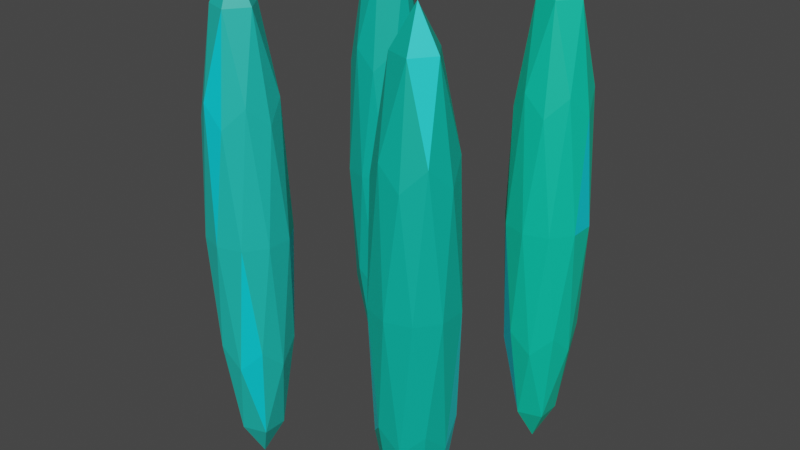 # Source: B_WarpGate_Stone.blend  (saved by Blender 3.3.6; exported with 4.5.12 LTS)
import bpy
from mathutils import Matrix  # noqa: F401  (used for matrix-valued properties, if any)

bpy.ops.wm.read_factory_settings(use_empty=True)
scene = bpy.context.scene
scene.name = 'Scene'

# ---- collections
col_collection = bpy.data.collections.new('Collection'); scene.collection.children.link(col_collection)
col_stones = bpy.data.collections.new('Stones'); scene.collection.children.link(col_stones)

# ---- materials (node trees are filled in below, after node groups)
mat_warpgate3_color1 = bpy.data.materials.new('warpgate3_color1')
mat_warpgate3_color1.use_transparent_shadow = False
mat_warpgate3_color2 = bpy.data.materials.new('warpgate3_color2')
mat_warpgate3_color2.use_transparent_shadow = False
mat_warpgate4_color1 = bpy.data.materials.new('warpgate4_color1')
mat_warpgate4_color1.use_transparent_shadow = False
mat_warpgate5_color1 = bpy.data.materials.new('warpgate5_color1')
mat_warpgate5_color1.use_transparent_shadow = False
mat_warpgate6_color2 = bpy.data.materials.new('warpgate6_color2')
mat_warpgate6_color2.use_transparent_shadow = False
mat_warpgate6_color1 = bpy.data.materials.new('warpgate6_color1')
mat_warpgate6_color1.use_transparent_shadow = False

# ---- material node trees
mat_warpgate3_color1.use_nodes = True; mat_warpgate3_color1.node_tree.nodes.clear()
_N = mat_warpgate3_color1.node_tree.nodes; _L = mat_warpgate3_color1.node_tree.links
n0 = _N.new('ShaderNodeBsdfPrincipled'); n0.name = 'Principled BSDF'; n0.location = (10, 300)
n0.distribution = 'GGX'
n0.subsurface_method = 'RANDOM_WALK_SKIN'
n0.inputs[0].default_value = (0.0, 0.5705, 0.3684, 1.0)
n0.inputs[3].default_value = 1.45
n0.inputs[27].default_value = (0.0, 0.0, 0.0, 1.0)
n0.inputs[28].default_value = 1.0
n1 = _N.new('ShaderNodeOutputMaterial'); n1.name = 'Material Output'; n1.location = (300, 300)
_L.new(n0.outputs[0], n1.inputs[0])
n1.is_active_output = True
mat_warpgate3_color2.use_nodes = True; mat_warpgate3_color2.node_tree.nodes.clear()
_N = mat_warpgate3_color2.node_tree.nodes; _L = mat_warpgate3_color2.node_tree.links
n0 = _N.new('ShaderNodeBsdfPrincipled'); n0.name = 'Principled BSDF'; n0.location = (10, 300)
n0.distribution = 'GGX'
n0.subsurface_method = 'RANDOM_WALK_SKIN'
n0.inputs[0].default_value = (0.0, 0.6897, 0.8, 1.0)
n0.inputs[3].default_value = 1.45
n0.inputs[27].default_value = (0.0, 0.0, 0.0, 1.0)
n0.inputs[28].default_value = 1.0
n1 = _N.new('ShaderNodeOutputMaterial'); n1.name = 'Material Output'; n1.location = (300, 300)
_L.new(n0.outputs[0], n1.inputs[0])
n1.is_active_output = True
mat_warpgate4_color1.use_nodes = True; mat_warpgate4_color1.node_tree.nodes.clear()
_N = mat_warpgate4_color1.node_tree.nodes; _L = mat_warpgate4_color1.node_tree.links
n0 = _N.new('ShaderNodeBsdfPrincipled'); n0.name = 'Principled BSDF'; n0.location = (10, 300)
n0.distribution = 'GGX'
n0.subsurface_method = 'RANDOM_WALK_SKIN'
n0.inputs[0].default_value = (0.01229, 0.5149, 0.4397, 1.0)
n0.inputs[3].default_value = 1.45
n0.inputs[27].default_value = (0.0, 0.0, 0.0, 1.0)
n0.inputs[28].default_value = 1.0
n1 = _N.new('ShaderNodeOutputMaterial'); n1.name = 'Material Output'; n1.location = (300, 300)
_L.new(n0.outputs[0], n1.inputs[0])
n1.is_active_output = True
mat_warpgate5_color1.use_nodes = True; mat_warpgate5_color1.node_tree.nodes.clear()
_N = mat_warpgate5_color1.node_tree.nodes; _L = mat_warpgate5_color1.node_tree.links
n0 = _N.new('ShaderNodeBsdfPrincipled'); n0.name = 'Principled BSDF'; n0.location = (10, 300)
n0.distribution = 'GGX'
n0.subsurface_method = 'RANDOM_WALK_SKIN'
n0.inputs[0].default_value = (0.0, 0.4621, 0.3465, 1.0)
n0.inputs[3].default_value = 1.45
n0.inputs[27].default_value = (0.0, 0.0, 0.0, 1.0)
n0.inputs[28].default_value = 1.0
n1 = _N.new('ShaderNodeOutputMaterial'); n1.name = 'Material Output'; n1.location = (300, 300)
_L.new(n0.outputs[0], n1.inputs[0])
n1.is_active_output = True
mat_warpgate6_color2.use_nodes = True; mat_warpgate6_color2.node_tree.nodes.clear()
_N = mat_warpgate6_color2.node_tree.nodes; _L = mat_warpgate6_color2.node_tree.links
n0 = _N.new('ShaderNodeBsdfPrincipled'); n0.name = 'Principled BSDF'; n0.location = (10, 300)
n0.distribution = 'GGX'
n0.subsurface_method = 'RANDOM_WALK_SKIN'
n0.inputs[0].default_value = (0.01336, 0.7874, 0.7874, 1.0)
n0.inputs[3].default_value = 1.45
n0.inputs[27].default_value = (0.0, 0.0, 0.0, 1.0)
n0.inputs[28].default_value = 1.0
n1 = _N.new('ShaderNodeOutputMaterial'); n1.name = 'Material Output'; n1.location = (300, 300)
_L.new(n0.outputs[0], n1.inputs[0])
n1.is_active_output = True
mat_warpgate6_color1.use_nodes = True; mat_warpgate6_color1.node_tree.nodes.clear()
_N = mat_warpgate6_color1.node_tree.nodes; _L = mat_warpgate6_color1.node_tree.links
n0 = _N.new('ShaderNodeBsdfPrincipled'); n0.name = 'Principled BSDF'; n0.location = (10, 300)
n0.distribution = 'GGX'
n0.subsurface_method = 'RANDOM_WALK_SKIN'
n0.inputs[0].default_value = (0.0, 0.4621, 0.3595, 1.0)
n0.inputs[3].default_value = 1.45
n0.inputs[27].default_value = (0.0, 0.0, 0.0, 1.0)
n0.inputs[28].default_value = 1.0
n1 = _N.new('ShaderNodeOutputMaterial'); n1.name = 'Material Output'; n1.location = (300, 300)
_L.new(n0.outputs[0], n1.inputs[0])
n1.is_active_output = True

# ---- world
world_world = bpy.data.worlds.new('World'); scene.world = world_world
world_world.use_nodes = True; world_world.node_tree.nodes.clear()
_N = world_world.node_tree.nodes; _L = world_world.node_tree.links
n0 = _N.new('ShaderNodeOutputWorld'); n0.name = 'World Output'; n0.location = (300, 300)
n1 = _N.new('ShaderNodeBackground'); n1.name = 'Background'; n1.location = (10, 300)
n1.inputs[0].default_value = (0.05088, 0.05088, 0.05088, 1.0)
_L.new(n1.outputs[0], n0.inputs[0])
n0.is_active_output = True
world_world.color = (0.05088, 0.05088, 0.05088)
world_world.use_sun_shadow = False
world_world.sun_shadow_jitter_overblur = 0.0

# ---- meshes
me_ico__001 = bpy.data.meshes.new('ICO球.001')
me_ico__001.from_pydata([(0.2268, 0.2268, -0.4958), (0.2948, 0.1774, -0.1735), (0.2008, 0.1469, -0.1735), (0.1428, 0.2268, -0.1735), (0.2008, 0.3067, -0.1735), (0.2948, 0.2762, -0.1735), (0.2528, 0.1469, 0.3482), (0.1588, 0.1774, 0.3482), (0.1588, 0.2762, 0.3482), (0.2528, 0.3067, 0.3482), (0.3108, 0.2268, 0.3482), (0.2268, 0.2268, 0.6706), (0.2115, 0.1798, -0.4087), (0.2668, 0.1978, -0.4087), (0.2515, 0.1508, -0.2193), (0.3067, 0.2268, -0.2193), (0.2668, 0.2558, -0.4087), (0.1774, 0.2268, -0.4087), (0.1621, 0.1798, -0.2193), (0.2115, 0.2738, -0.4087), (0.1621, 0.2738, -0.2193), (0.2515, 0.3028, -0.2193), (0.3162, 0.1978, 0.08736), (0.3162, 0.2558, 0.08736), (0.2268, 0.1328, 0.08736), (0.282, 0.1508, 0.08736), (0.1374, 0.1978, 0.08736), (0.1716, 0.1508, 0.08736), (0.1716, 0.3028, 0.08736), (0.1374, 0.2558, 0.08736), (0.282, 0.3028, 0.08736), (0.2268, 0.3208, 0.08736), (0.2915, 0.1798, 0.394), (0.2021, 0.1508, 0.394), (0.1469, 0.2268, 0.394), (0.2021, 0.3028, 0.394), (0.2915, 0.2738, 0.394), (0.2421, 0.1798, 0.5835), (0.2762, 0.2268, 0.5835), (0.1868, 0.1978, 0.5835), (0.1868, 0.2558, 0.5835), (0.2421, 0.2738, 0.5835)], [], [(0, 13, 12), (1, 13, 15), (0, 12, 17), (0, 17, 19), (0, 19, 16), (1, 15, 22), (2, 14, 24), (3, 18, 26), (4, 20, 28), (5, 21, 30), (1, 22, 25), (2, 24, 27), (3, 26, 29), (4, 28, 31), (5, 30, 23), (6, 32, 37), (7, 33, 39), (8, 34, 40), (9, 35, 41), (10, 36, 38), (38, 41, 11), (38, 36, 41), (36, 9, 41), (41, 40, 11), (41, 35, 40), (35, 8, 40), (40, 39, 11), (40, 34, 39), (34, 7, 39), (39, 37, 11), (39, 33, 37), (33, 6, 37), (37, 38, 11), (37, 32, 38), (32, 10, 38), (23, 36, 10), (23, 30, 36), (30, 9, 36), (31, 35, 9), (31, 28, 35), (28, 8, 35), (29, 34, 8), (29, 26, 34), (26, 7, 34), (27, 33, 7), (27, 24, 33), (24, 6, 33), (25, 32, 6), (25, 22, 32), (22, 10, 32), (30, 31, 9), (30, 21, 31), (21, 4, 31), (28, 29, 8), (28, 20, 29), (20, 3, 29), (26, 27, 7), (26, 18, 27), (18, 2, 27), (24, 25, 6), (24, 14, 25), (14, 1, 25), (22, 23, 10), (22, 15, 23), (15, 5, 23), (16, 21, 5), (16, 19, 21), (19, 4, 21), (19, 20, 4), (19, 17, 20), (17, 3, 20), (17, 18, 3), (17, 12, 18), (12, 2, 18), (15, 16, 5), (15, 13, 16), (13, 0, 16), (12, 14, 2), (12, 13, 14), (13, 1, 14)])
me_ico__001.polygons.foreach_set('material_index', [0, 0, 0, 0, 0, 0, 0, 0, 0, 1, 0, 0, 0, 0, 0, 0, 0, 0, 0, 0, 0, 0, 1, 0, 0, 0, 0, 0, 0, 0, 0, 0, 0, 0, 0, 0, 0, 0, 0, 0, 0, 1, 0, 0, 0, 0, 0, 0, 0, 0, 0, 0, 0, 0, 0, 0, 0, 0, 1, 0, 0, 0, 1, 0, 0, 1, 0, 0, 0, 0, 0, 0, 0, 1, 0, 0, 0, 0, 0, 0])
_uv = me_ico__001.uv_layers.new(name='UVマップ')
_uv.uv.foreach_set('vector', [0.1818, 0.0, 0.2273, 0.07873, 0.1364, 0.07873, 0.2727, 0.1575, 0.3182, 0.07873, 0.3636, 0.1575, 0.9091, 0.0, 0.9545, 0.07873, 0.8636, 0.07873, 0.7273, 0.0, 0.7727, 0.07873, 0.6818, 0.07873, 0.5455, 0.0, 0.5909, 0.07873, 0.5, 0.07873, 0.2727, 0.1575, 0.3636, 0.1575, 0.3182, 0.2362, 0.09091, 0.1575, 0.1818, 0.1575, 0.1364, 0.2362, 0.8182, 0.1575, 0.9091, 0.1575, 0.8636, 0.2362, 0.6364, 0.1575, 0.7273, 0.1575, 0.6818, 0.2362, 0.4545, 0.1575, 0.5455, 0.1575, 0.5, 0.2362, 0.2727, 0.1575, 0.3182, 0.2362, 0.2273, 0.2362, 0.09091, 0.1575, 0.1364, 0.2362, 0.04546, 0.2362, 0.8182, 0.1575, 0.8636, 0.2362, 0.7727, 0.2362, 0.6364, 0.1575, 0.6818, 0.2362, 0.5909, 0.2362, 0.4545, 0.1575, 0.5, 0.2362, 0.4091, 0.2362, 0.1818, 0.3149, 0.2727, 0.3149, 0.2273, 0.3937, 0.0, 0.3149, 0.09091, 0.3149, 0.04546, 0.3937, 0.7273, 0.3149, 0.8182, 0.3149, 0.7727, 0.3937, 0.5455, 0.3149, 0.6364, 0.3149, 0.5909, 0.3937, 0.3636, 0.3149, 0.4545, 0.3149, 0.4091, 0.3937, 0.4091, 0.3937, 0.5, 0.3937, 0.4545, 0.4724, 0.4091, 0.3937, 0.4545, 0.3149, 0.5, 0.3937, 0.4545, 0.3149, 0.5455, 0.3149, 0.5, 0.3937, 0.5909, 0.3937, 0.6818, 0.3937, 0.6364, 0.4724, 0.5909, 0.3937, 0.6364, 0.3149, 0.6818, 0.3937, 0.6364, 0.3149, 0.7273, 0.3149, 0.6818, 0.3937, 0.7727, 0.3937, 0.8636, 0.3937, 0.8182, 0.4724, 0.7727, 0.3937, 0.8182, 0.3149, 0.8636, 0.3937, 0.8182, 0.3149, 0.9091, 0.3149, 0.8636, 0.3937, 0.04546, 0.3937, 0.1364, 0.3937, 0.09091, 0.4724, 0.04546, 0.3937, 0.09091, 0.3149, 0.1364, 0.3937, 0.09091, 0.3149, 0.1818, 0.3149, 0.1364, 0.3937, 0.2273, 0.3937, 0.3182, 0.3937, 0.2727, 0.4724, 0.2273, 0.3937, 0.2727, 0.3149, 0.3182, 0.3937, 0.2727, 0.3149, 0.3636, 0.3149, 0.3182, 0.3937, 0.4091, 0.2362, 0.4545, 0.3149, 0.3636, 0.3149, 0.4091, 0.2362, 0.5, 0.2362, 0.4545, 0.3149, 0.5, 0.2362, 0.5455, 0.3149, 0.4545, 0.3149, 0.5909, 0.2362, 0.6364, 0.3149, 0.5455, 0.3149, 0.5909, 0.2362, 0.6818, 0.2362, 0.6364, 0.3149, 0.6818, 0.2362, 0.7273, 0.3149, 0.6364, 0.3149, 0.7727, 0.2362, 0.8182, 0.3149, 0.7273, 0.3149, 0.7727, 0.2362, 0.8636, 0.2362, 0.8182, 0.3149, 0.8636, 0.2362, 0.9091, 0.3149, 0.8182, 0.3149, 0.04546, 0.2362, 0.09091, 0.3149, 0.0, 0.3149, 0.04546, 0.2362, 0.1364, 0.2362, 0.09091, 0.3149, 0.1364, 0.2362, 0.1818, 0.3149, 0.09091, 0.3149, 0.2273, 0.2362, 0.2727, 0.3149, 0.1818, 0.3149, 0.2273, 0.2362, 0.3182, 0.2362, 0.2727, 0.3149, 0.3182, 0.2362, 0.3636, 0.3149, 0.2727, 0.3149, 0.5, 0.2362, 0.5909, 0.2362, 0.5455, 0.3149, 0.5, 0.2362, 0.5455, 0.1575, 0.5909, 0.2362, 0.5455, 0.1575, 0.6364, 0.1575, 0.5909, 0.2362, 0.6818, 0.2362, 0.7727, 0.2362, 0.7273, 0.3149, 0.6818, 0.2362, 0.7273, 0.1575, 0.7727, 0.2362, 0.7273, 0.1575, 0.8182, 0.1575, 0.7727, 0.2362, 0.8636, 0.2362, 0.9545, 0.2362, 0.9091, 0.3149, 0.8636, 0.2362, 0.9091, 0.1575, 0.9545, 0.2362, 0.9091, 0.1575, 1.0, 0.1575, 0.9545, 0.2362, 0.1364, 0.2362, 0.2273, 0.2362, 0.1818, 0.3149, 0.1364, 0.2362, 0.1818, 0.1575, 0.2273, 0.2362, 0.1818, 0.1575, 0.2727, 0.1575, 0.2273, 0.2362, 0.3182, 0.2362, 0.4091, 0.2362, 0.3636, 0.3149, 0.3182, 0.2362, 0.3636, 0.1575, 0.4091, 0.2362, 0.3636, 0.1575, 0.4545, 0.1575, 0.4091, 0.2362, 0.5, 0.07873, 0.5455, 0.1575, 0.4545, 0.1575, 0.5, 0.07873, 0.5909, 0.07873, 0.5455, 0.1575, 0.5909, 0.07873, 0.6364, 0.1575, 0.5455, 0.1575, 0.6818, 0.07873, 0.7273, 0.1575, 0.6364, 0.1575, 0.6818, 0.07873, 0.7727, 0.07873, 0.7273, 0.1575, 0.7727, 0.07873, 0.8182, 0.1575, 0.7273, 0.1575, 0.8636, 0.07873, 0.9091, 0.1575, 0.8182, 0.1575, 0.8636, 0.07873, 0.9545, 0.07873, 0.9091, 0.1575, 0.9545, 0.07873, 1.0, 0.1575, 0.9091, 0.1575, 0.3636, 0.1575, 0.4091, 0.07873, 0.4545, 0.1575, 0.3636, 0.1575, 0.3182, 0.07873, 0.4091, 0.07873, 0.3182, 0.07873, 0.3636, 0.0, 0.4091, 0.07873, 0.1364, 0.07873, 0.1818, 0.1575, 0.09091, 0.1575, 0.1364, 0.07873, 0.2273, 0.07873, 0.1818, 0.1575, 0.2273, 0.07873, 0.2727, 0.1575, 0.1818, 0.1575])
me_ico__001.materials.append(mat_warpgate3_color1)
me_ico__001.materials.append(mat_warpgate3_color2)
me_ico__001.update()
me_ico__002 = bpy.data.meshes.new('ICO球.002')
me_ico__002.from_pydata([(-0.2268, -0.2268, -0.4958), (-0.1588, -0.2762, -0.1735), (-0.2528, -0.3067, -0.1735), (-0.3108, -0.2268, -0.1735), (-0.2528, -0.1469, -0.1735), (-0.1588, -0.1774, -0.1735), (-0.2008, -0.3067, 0.3482), (-0.2948, -0.2762, 0.3482), (-0.2948, -0.1774, 0.3482), (-0.2008, -0.1469, 0.3482), (-0.1428, -0.2268, 0.3482), (-0.2268, -0.2268, 0.6706), (-0.2421, -0.2738, -0.4087), (-0.1868, -0.2558, -0.4087), (-0.2021, -0.3028, -0.2193), (-0.1469, -0.2268, -0.2193), (-0.1868, -0.1978, -0.4087), (-0.2762, -0.2268, -0.4087), (-0.2915, -0.2738, -0.2193), (-0.2421, -0.1798, -0.4087), (-0.2915, -0.1798, -0.2193), (-0.2021, -0.1508, -0.2193), (-0.1374, -0.2558, 0.08736), (-0.1374, -0.1978, 0.08736), (-0.2268, -0.3208, 0.08736), (-0.1716, -0.3028, 0.08736), (-0.3162, -0.2558, 0.08736), (-0.282, -0.3028, 0.08736), (-0.282, -0.1508, 0.08736), (-0.3162, -0.1978, 0.08736), (-0.1716, -0.1508, 0.08736), (-0.2268, -0.1328, 0.08736), (-0.1621, -0.2738, 0.394), (-0.2515, -0.3028, 0.394), (-0.3067, -0.2268, 0.394), (-0.2515, -0.1508, 0.394), (-0.1621, -0.1798, 0.394), (-0.2115, -0.2738, 0.5835), (-0.1774, -0.2268, 0.5835), (-0.2668, -0.2558, 0.5835), (-0.2668, -0.1978, 0.5835), (-0.2115, -0.1798, 0.5835)], [], [(0, 13, 12), (1, 13, 15), (0, 12, 17), (0, 17, 19), (0, 19, 16), (1, 15, 22), (2, 14, 24), (3, 18, 26), (4, 20, 28), (5, 21, 30), (1, 22, 25), (2, 24, 27), (3, 26, 29), (4, 28, 31), (5, 30, 23), (6, 32, 37), (7, 33, 39), (8, 34, 40), (9, 35, 41), (10, 36, 38), (38, 41, 11), (38, 36, 41), (36, 9, 41), (41, 40, 11), (41, 35, 40), (35, 8, 40), (40, 39, 11), (40, 34, 39), (34, 7, 39), (39, 37, 11), (39, 33, 37), (33, 6, 37), (37, 38, 11), (37, 32, 38), (32, 10, 38), (23, 36, 10), (23, 30, 36), (30, 9, 36), (31, 35, 9), (31, 28, 35), (28, 8, 35), (29, 34, 8), (29, 26, 34), (26, 7, 34), (27, 33, 7), (27, 24, 33), (24, 6, 33), (25, 32, 6), (25, 22, 32), (22, 10, 32), (30, 31, 9), (30, 21, 31), (21, 4, 31), (28, 29, 8), (28, 20, 29), (20, 3, 29), (26, 27, 7), (26, 18, 27), (18, 2, 27), (24, 25, 6), (24, 14, 25), (14, 1, 25), (22, 23, 10), (22, 15, 23), (15, 5, 23), (16, 21, 5), (16, 19, 21), (19, 4, 21), (19, 20, 4), (19, 17, 20), (17, 3, 20), (17, 18, 3), (17, 12, 18), (12, 2, 18), (15, 16, 5), (15, 13, 16), (13, 0, 16), (12, 14, 2), (12, 13, 14), (13, 1, 14)])
me_ico__002.polygons.foreach_set('material_index', [0, 0, 0, 0, 0, 0, 0, 0, 0, 0, 0, 0, 0, 0, 1, 0, 0, 0, 0, 0, 0, 0, 0, 0, 0, 0, 0, 0, 0, 0, 0, 1, 0, 0, 0, 0, 0, 0, 0, 0, 0, 0, 0, 0, 0, 0, 1, 0, 0, 0, 0, 0, 0, 0, 1, 0, 0, 0, 0, 0, 0, 1, 0, 0, 0, 1, 0, 0, 0, 0, 0, 0, 0, 0, 0, 0, 0, 0, 0, 1])
_uv = me_ico__002.uv_layers.new(name='UVマップ')
_uv.uv.foreach_set('vector', [0.1818, 0.0, 0.2273, 0.07873, 0.1364, 0.07873, 0.2727, 0.1575, 0.3182, 0.07873, 0.3636, 0.1575, 0.9091, 0.0, 0.9545, 0.07873, 0.8636, 0.07873, 0.7273, 0.0, 0.7727, 0.07873, 0.6818, 0.07873, 0.5455, 0.0, 0.5909, 0.07873, 0.5, 0.07873, 0.2727, 0.1575, 0.3636, 0.1575, 0.3182, 0.2362, 0.09091, 0.1575, 0.1818, 0.1575, 0.1364, 0.2362, 0.8182, 0.1575, 0.9091, 0.1575, 0.8636, 0.2362, 0.6364, 0.1575, 0.7273, 0.1575, 0.6818, 0.2362, 0.4545, 0.1575, 0.5455, 0.1575, 0.5, 0.2362, 0.2727, 0.1575, 0.3182, 0.2362, 0.2273, 0.2362, 0.09091, 0.1575, 0.1364, 0.2362, 0.04546, 0.2362, 0.8182, 0.1575, 0.8636, 0.2362, 0.7727, 0.2362, 0.6364, 0.1575, 0.6818, 0.2362, 0.5909, 0.2362, 0.4545, 0.1575, 0.5, 0.2362, 0.4091, 0.2362, 0.1818, 0.3149, 0.2727, 0.3149, 0.2273, 0.3937, 0.0, 0.3149, 0.09091, 0.3149, 0.04546, 0.3937, 0.7273, 0.3149, 0.8182, 0.3149, 0.7727, 0.3937, 0.5455, 0.3149, 0.6364, 0.3149, 0.5909, 0.3937, 0.3636, 0.3149, 0.4545, 0.3149, 0.4091, 0.3937, 0.4091, 0.3937, 0.5, 0.3937, 0.4545, 0.4724, 0.4091, 0.3937, 0.4545, 0.3149, 0.5, 0.3937, 0.4545, 0.3149, 0.5455, 0.3149, 0.5, 0.3937, 0.5909, 0.3937, 0.6818, 0.3937, 0.6364, 0.4724, 0.5909, 0.3937, 0.6364, 0.3149, 0.6818, 0.3937, 0.6364, 0.3149, 0.7273, 0.3149, 0.6818, 0.3937, 0.7727, 0.3937, 0.8636, 0.3937, 0.8182, 0.4724, 0.7727, 0.3937, 0.8182, 0.3149, 0.8636, 0.3937, 0.8182, 0.3149, 0.9091, 0.3149, 0.8636, 0.3937, 0.04546, 0.3937, 0.1364, 0.3937, 0.09091, 0.4724, 0.04546, 0.3937, 0.09091, 0.3149, 0.1364, 0.3937, 0.09091, 0.3149, 0.1818, 0.3149, 0.1364, 0.3937, 0.2273, 0.3937, 0.3182, 0.3937, 0.2727, 0.4724, 0.2273, 0.3937, 0.2727, 0.3149, 0.3182, 0.3937, 0.2727, 0.3149, 0.3636, 0.3149, 0.3182, 0.3937, 0.4091, 0.2362, 0.4545, 0.3149, 0.3636, 0.3149, 0.4091, 0.2362, 0.5, 0.2362, 0.4545, 0.3149, 0.5, 0.2362, 0.5455, 0.3149, 0.4545, 0.3149, 0.5909, 0.2362, 0.6364, 0.3149, 0.5455, 0.3149, 0.5909, 0.2362, 0.6818, 0.2362, 0.6364, 0.3149, 0.6818, 0.2362, 0.7273, 0.3149, 0.6364, 0.3149, 0.7727, 0.2362, 0.8182, 0.3149, 0.7273, 0.3149, 0.7727, 0.2362, 0.8636, 0.2362, 0.8182, 0.3149, 0.8636, 0.2362, 0.9091, 0.3149, 0.8182, 0.3149, 0.04546, 0.2362, 0.09091, 0.3149, 0.0, 0.3149, 0.04546, 0.2362, 0.1364, 0.2362, 0.09091, 0.3149, 0.1364, 0.2362, 0.1818, 0.3149, 0.09091, 0.3149, 0.2273, 0.2362, 0.2727, 0.3149, 0.1818, 0.3149, 0.2273, 0.2362, 0.3182, 0.2362, 0.2727, 0.3149, 0.3182, 0.2362, 0.3636, 0.3149, 0.2727, 0.3149, 0.5, 0.2362, 0.5909, 0.2362, 0.5455, 0.3149, 0.5, 0.2362, 0.5455, 0.1575, 0.5909, 0.2362, 0.5455, 0.1575, 0.6364, 0.1575, 0.5909, 0.2362, 0.6818, 0.2362, 0.7727, 0.2362, 0.7273, 0.3149, 0.6818, 0.2362, 0.7273, 0.1575, 0.7727, 0.2362, 0.7273, 0.1575, 0.8182, 0.1575, 0.7727, 0.2362, 0.8636, 0.2362, 0.9545, 0.2362, 0.9091, 0.3149, 0.8636, 0.2362, 0.9091, 0.1575, 0.9545, 0.2362, 0.9091, 0.1575, 1.0, 0.1575, 0.9545, 0.2362, 0.1364, 0.2362, 0.2273, 0.2362, 0.1818, 0.3149, 0.1364, 0.2362, 0.1818, 0.1575, 0.2273, 0.2362, 0.1818, 0.1575, 0.2727, 0.1575, 0.2273, 0.2362, 0.3182, 0.2362, 0.4091, 0.2362, 0.3636, 0.3149, 0.3182, 0.2362, 0.3636, 0.1575, 0.4091, 0.2362, 0.3636, 0.1575, 0.4545, 0.1575, 0.4091, 0.2362, 0.5, 0.07873, 0.5455, 0.1575, 0.4545, 0.1575, 0.5, 0.07873, 0.5909, 0.07873, 0.5455, 0.1575, 0.5909, 0.07873, 0.6364, 0.1575, 0.5455, 0.1575, 0.6818, 0.07873, 0.7273, 0.1575, 0.6364, 0.1575, 0.6818, 0.07873, 0.7727, 0.07873, 0.7273, 0.1575, 0.7727, 0.07873, 0.8182, 0.1575, 0.7273, 0.1575, 0.8636, 0.07873, 0.9091, 0.1575, 0.8182, 0.1575, 0.8636, 0.07873, 0.9545, 0.07873, 0.9091, 0.1575, 0.9545, 0.07873, 1.0, 0.1575, 0.9091, 0.1575, 0.3636, 0.1575, 0.4091, 0.07873, 0.4545, 0.1575, 0.3636, 0.1575, 0.3182, 0.07873, 0.4091, 0.07873, 0.3182, 0.07873, 0.3636, 0.0, 0.4091, 0.07873, 0.1364, 0.07873, 0.1818, 0.1575, 0.09091, 0.1575, 0.1364, 0.07873, 0.2273, 0.07873, 0.1818, 0.1575, 0.2273, 0.07873, 0.2727, 0.1575, 0.1818, 0.1575])
me_ico__002.materials.append(mat_warpgate4_color1)
me_ico__002.materials.append(mat_warpgate3_color2)
me_ico__002.update()
me_ico__003 = bpy.data.meshes.new('ICO球.003')
me_ico__003.from_pydata([(0.2268, -0.2268, -0.4958), (0.2948, -0.2762, -0.1735), (0.2008, -0.3067, -0.1735), (0.1428, -0.2268, -0.1735), (0.2008, -0.1469, -0.1735), (0.2948, -0.1774, -0.1735), (0.2528, -0.3067, 0.3482), (0.1588, -0.2762, 0.3482), (0.1588, -0.1774, 0.3482), (0.2528, -0.1469, 0.3482), (0.3108, -0.2268, 0.3482), (0.2268, -0.2268, 0.6706), (0.2115, -0.2738, -0.4087), (0.2668, -0.2558, -0.4087), (0.2515, -0.3028, -0.2193), (0.3067, -0.2268, -0.2193), (0.2668, -0.1978, -0.4087), (0.1774, -0.2268, -0.4087), (0.1621, -0.2738, -0.2193), (0.2115, -0.1798, -0.4087), (0.1621, -0.1798, -0.2193), (0.2515, -0.1508, -0.2193), (0.3162, -0.2558, 0.08736), (0.3162, -0.1978, 0.08736), (0.2268, -0.3208, 0.08736), (0.282, -0.3028, 0.08736), (0.1374, -0.2558, 0.08736), (0.1716, -0.3028, 0.08736), (0.1716, -0.1508, 0.08736), (0.1374, -0.1978, 0.08736), (0.282, -0.1508, 0.08736), (0.2268, -0.1328, 0.08736), (0.2915, -0.2738, 0.394), (0.2021, -0.3028, 0.394), (0.1469, -0.2268, 0.394), (0.2021, -0.1508, 0.394), (0.2915, -0.1798, 0.394), (0.2421, -0.2738, 0.5835), (0.2762, -0.2268, 0.5835), (0.1868, -0.2558, 0.5835), (0.1868, -0.1978, 0.5835), (0.2421, -0.1798, 0.5835)], [], [(0, 13, 12), (1, 13, 15), (0, 12, 17), (0, 17, 19), (0, 19, 16), (1, 15, 22), (2, 14, 24), (3, 18, 26), (4, 20, 28), (5, 21, 30), (1, 22, 25), (2, 24, 27), (3, 26, 29), (4, 28, 31), (5, 30, 23), (6, 32, 37), (7, 33, 39), (8, 34, 40), (9, 35, 41), (10, 36, 38), (38, 41, 11), (38, 36, 41), (36, 9, 41), (41, 40, 11), (41, 35, 40), (35, 8, 40), (40, 39, 11), (40, 34, 39), (34, 7, 39), (39, 37, 11), (39, 33, 37), (33, 6, 37), (37, 38, 11), (37, 32, 38), (32, 10, 38), (23, 36, 10), (23, 30, 36), (30, 9, 36), (31, 35, 9), (31, 28, 35), (28, 8, 35), (29, 34, 8), (29, 26, 34), (26, 7, 34), (27, 33, 7), (27, 24, 33), (24, 6, 33), (25, 32, 6), (25, 22, 32), (22, 10, 32), (30, 31, 9), (30, 21, 31), (21, 4, 31), (28, 29, 8), (28, 20, 29), (20, 3, 29), (26, 27, 7), (26, 18, 27), (18, 2, 27), (24, 25, 6), (24, 14, 25), (14, 1, 25), (22, 23, 10), (22, 15, 23), (15, 5, 23), (16, 21, 5), (16, 19, 21), (19, 4, 21), (19, 20, 4), (19, 17, 20), (17, 3, 20), (17, 18, 3), (17, 12, 18), (12, 2, 18), (15, 16, 5), (15, 13, 16), (13, 0, 16), (12, 14, 2), (12, 13, 14), (13, 1, 14)])
me_ico__003.polygons.foreach_set('material_index', [0, 0, 0, 0, 0, 0, 0, 0, 0, 0, 0, 0, 0, 1, 1, 0, 0, 0, 0, 0, 0, 0, 0, 0, 0, 1, 0, 0, 0, 0, 0, 0, 1, 1, 0, 0, 0, 0, 0, 0, 0, 0, 0, 0, 0, 0, 0, 0, 0, 0, 0, 0, 1, 0, 0, 0, 0, 0, 1, 0, 0, 0, 0, 0, 1, 0, 0, 0, 0, 0, 0, 1, 0, 0, 1, 0, 0, 0, 0, 0])
_uv = me_ico__003.uv_layers.new(name='UVマップ')
_uv.uv.foreach_set('vector', [0.1818, 0.0, 0.2273, 0.07873, 0.1364, 0.07873, 0.2727, 0.1575, 0.3182, 0.07873, 0.3636, 0.1575, 0.9091, 0.0, 0.9545, 0.07873, 0.8636, 0.07873, 0.7273, 0.0, 0.7727, 0.07873, 0.6818, 0.07873, 0.5455, 0.0, 0.5909, 0.07873, 0.5, 0.07873, 0.2727, 0.1575, 0.3636, 0.1575, 0.3182, 0.2362, 0.09091, 0.1575, 0.1818, 0.1575, 0.1364, 0.2362, 0.8182, 0.1575, 0.9091, 0.1575, 0.8636, 0.2362, 0.6364, 0.1575, 0.7273, 0.1575, 0.6818, 0.2362, 0.4545, 0.1575, 0.5455, 0.1575, 0.5, 0.2362, 0.2727, 0.1575, 0.3182, 0.2362, 0.2273, 0.2362, 0.09091, 0.1575, 0.1364, 0.2362, 0.04546, 0.2362, 0.8182, 0.1575, 0.8636, 0.2362, 0.7727, 0.2362, 0.6364, 0.1575, 0.6818, 0.2362, 0.5909, 0.2362, 0.4545, 0.1575, 0.5, 0.2362, 0.4091, 0.2362, 0.1818, 0.3149, 0.2727, 0.3149, 0.2273, 0.3937, 0.0, 0.3149, 0.09091, 0.3149, 0.04546, 0.3937, 0.7273, 0.3149, 0.8182, 0.3149, 0.7727, 0.3937, 0.5455, 0.3149, 0.6364, 0.3149, 0.5909, 0.3937, 0.3636, 0.3149, 0.4545, 0.3149, 0.4091, 0.3937, 0.4091, 0.3937, 0.5, 0.3937, 0.4545, 0.4724, 0.4091, 0.3937, 0.4545, 0.3149, 0.5, 0.3937, 0.4545, 0.3149, 0.5455, 0.3149, 0.5, 0.3937, 0.5909, 0.3937, 0.6818, 0.3937, 0.6364, 0.4724, 0.5909, 0.3937, 0.6364, 0.3149, 0.6818, 0.3937, 0.6364, 0.3149, 0.7273, 0.3149, 0.6818, 0.3937, 0.7727, 0.3937, 0.8636, 0.3937, 0.8182, 0.4724, 0.7727, 0.3937, 0.8182, 0.3149, 0.8636, 0.3937, 0.8182, 0.3149, 0.9091, 0.3149, 0.8636, 0.3937, 0.04546, 0.3937, 0.1364, 0.3937, 0.09091, 0.4724, 0.04546, 0.3937, 0.09091, 0.3149, 0.1364, 0.3937, 0.09091, 0.3149, 0.1818, 0.3149, 0.1364, 0.3937, 0.2273, 0.3937, 0.3182, 0.3937, 0.2727, 0.4724, 0.2273, 0.3937, 0.2727, 0.3149, 0.3182, 0.3937, 0.2727, 0.3149, 0.3636, 0.3149, 0.3182, 0.3937, 0.4091, 0.2362, 0.4545, 0.3149, 0.3636, 0.3149, 0.4091, 0.2362, 0.5, 0.2362, 0.4545, 0.3149, 0.5, 0.2362, 0.5455, 0.3149, 0.4545, 0.3149, 0.5909, 0.2362, 0.6364, 0.3149, 0.5455, 0.3149, 0.5909, 0.2362, 0.6818, 0.2362, 0.6364, 0.3149, 0.6818, 0.2362, 0.7273, 0.3149, 0.6364, 0.3149, 0.7727, 0.2362, 0.8182, 0.3149, 0.7273, 0.3149, 0.7727, 0.2362, 0.8636, 0.2362, 0.8182, 0.3149, 0.8636, 0.2362, 0.9091, 0.3149, 0.8182, 0.3149, 0.04546, 0.2362, 0.09091, 0.3149, 0.0, 0.3149, 0.04546, 0.2362, 0.1364, 0.2362, 0.09091, 0.3149, 0.1364, 0.2362, 0.1818, 0.3149, 0.09091, 0.3149, 0.2273, 0.2362, 0.2727, 0.3149, 0.1818, 0.3149, 0.2273, 0.2362, 0.3182, 0.2362, 0.2727, 0.3149, 0.3182, 0.2362, 0.3636, 0.3149, 0.2727, 0.3149, 0.5, 0.2362, 0.5909, 0.2362, 0.5455, 0.3149, 0.5, 0.2362, 0.5455, 0.1575, 0.5909, 0.2362, 0.5455, 0.1575, 0.6364, 0.1575, 0.5909, 0.2362, 0.6818, 0.2362, 0.7727, 0.2362, 0.7273, 0.3149, 0.6818, 0.2362, 0.7273, 0.1575, 0.7727, 0.2362, 0.7273, 0.1575, 0.8182, 0.1575, 0.7727, 0.2362, 0.8636, 0.2362, 0.9545, 0.2362, 0.9091, 0.3149, 0.8636, 0.2362, 0.9091, 0.1575, 0.9545, 0.2362, 0.9091, 0.1575, 1.0, 0.1575, 0.9545, 0.2362, 0.1364, 0.2362, 0.2273, 0.2362, 0.1818, 0.3149, 0.1364, 0.2362, 0.1818, 0.1575, 0.2273, 0.2362, 0.1818, 0.1575, 0.2727, 0.1575, 0.2273, 0.2362, 0.3182, 0.2362, 0.4091, 0.2362, 0.3636, 0.3149, 0.3182, 0.2362, 0.3636, 0.1575, 0.4091, 0.2362, 0.3636, 0.1575, 0.4545, 0.1575, 0.4091, 0.2362, 0.5, 0.07873, 0.5455, 0.1575, 0.4545, 0.1575, 0.5, 0.07873, 0.5909, 0.07873, 0.5455, 0.1575, 0.5909, 0.07873, 0.6364, 0.1575, 0.5455, 0.1575, 0.6818, 0.07873, 0.7273, 0.1575, 0.6364, 0.1575, 0.6818, 0.07873, 0.7727, 0.07873, 0.7273, 0.1575, 0.7727, 0.07873, 0.8182, 0.1575, 0.7273, 0.1575, 0.8636, 0.07873, 0.9091, 0.1575, 0.8182, 0.1575, 0.8636, 0.07873, 0.9545, 0.07873, 0.9091, 0.1575, 0.9545, 0.07873, 1.0, 0.1575, 0.9091, 0.1575, 0.3636, 0.1575, 0.4091, 0.07873, 0.4545, 0.1575, 0.3636, 0.1575, 0.3182, 0.07873, 0.4091, 0.07873, 0.3182, 0.07873, 0.3636, 0.0, 0.4091, 0.07873, 0.1364, 0.07873, 0.1818, 0.1575, 0.09091, 0.1575, 0.1364, 0.07873, 0.2273, 0.07873, 0.1818, 0.1575, 0.2273, 0.07873, 0.2727, 0.1575, 0.1818, 0.1575])
me_ico__003.materials.append(mat_warpgate5_color1)
me_ico__003.materials.append(mat_warpgate6_color2)
me_ico__003.update()
me_ico__004 = bpy.data.meshes.new('ICO球.004')
me_ico__004.from_pydata([(-0.2268, 0.2268, -0.4958), (-0.1588, 0.1774, -0.1735), (-0.2528, 0.1469, -0.1735), (-0.3108, 0.2268, -0.1735), (-0.2528, 0.3067, -0.1735), (-0.1588, 0.2762, -0.1735), (-0.2008, 0.1469, 0.3482), (-0.2948, 0.1774, 0.3482), (-0.2948, 0.2762, 0.3482), (-0.2008, 0.3067, 0.3482), (-0.1428, 0.2268, 0.3482), (-0.2268, 0.2268, 0.6706), (-0.2421, 0.1798, -0.4087), (-0.1868, 0.1978, -0.4087), (-0.2021, 0.1508, -0.2193), (-0.1469, 0.2268, -0.2193), (-0.1868, 0.2558, -0.4087), (-0.2762, 0.2268, -0.4087), (-0.2915, 0.1798, -0.2193), (-0.2421, 0.2738, -0.4087), (-0.2915, 0.2738, -0.2193), (-0.2021, 0.3028, -0.2193), (-0.1374, 0.1978, 0.08736), (-0.1374, 0.2558, 0.08736), (-0.2268, 0.1328, 0.08736), (-0.1716, 0.1508, 0.08736), (-0.3162, 0.1978, 0.08736), (-0.282, 0.1508, 0.08736), (-0.282, 0.3028, 0.08736), (-0.3162, 0.2558, 0.08736), (-0.1716, 0.3028, 0.08736), (-0.2268, 0.3208, 0.08736), (-0.1621, 0.1798, 0.394), (-0.2515, 0.1508, 0.394), (-0.3067, 0.2268, 0.394), (-0.2515, 0.3028, 0.394), (-0.1621, 0.2738, 0.394), (-0.2115, 0.1798, 0.5835), (-0.1774, 0.2268, 0.5835), (-0.2668, 0.1978, 0.5835), (-0.2668, 0.2558, 0.5835), (-0.2115, 0.2738, 0.5835)], [], [(0, 13, 12), (1, 13, 15), (0, 12, 17), (0, 17, 19), (0, 19, 16), (1, 15, 22), (2, 14, 24), (3, 18, 26), (4, 20, 28), (5, 21, 30), (1, 22, 25), (2, 24, 27), (3, 26, 29), (4, 28, 31), (5, 30, 23), (6, 32, 37), (7, 33, 39), (8, 34, 40), (9, 35, 41), (10, 36, 38), (38, 41, 11), (38, 36, 41), (36, 9, 41), (41, 40, 11), (41, 35, 40), (35, 8, 40), (40, 39, 11), (40, 34, 39), (34, 7, 39), (39, 37, 11), (39, 33, 37), (33, 6, 37), (37, 38, 11), (37, 32, 38), (32, 10, 38), (23, 36, 10), (23, 30, 36), (30, 9, 36), (31, 35, 9), (31, 28, 35), (28, 8, 35), (29, 34, 8), (29, 26, 34), (26, 7, 34), (27, 33, 7), (27, 24, 33), (24, 6, 33), (25, 32, 6), (25, 22, 32), (22, 10, 32), (30, 31, 9), (30, 21, 31), (21, 4, 31), (28, 29, 8), (28, 20, 29), (20, 3, 29), (26, 27, 7), (26, 18, 27), (18, 2, 27), (24, 25, 6), (24, 14, 25), (14, 1, 25), (22, 23, 10), (22, 15, 23), (15, 5, 23), (16, 21, 5), (16, 19, 21), (19, 4, 21), (19, 20, 4), (19, 17, 20), (17, 3, 20), (17, 18, 3), (17, 12, 18), (12, 2, 18), (15, 16, 5), (15, 13, 16), (13, 0, 16), (12, 14, 2), (12, 13, 14), (13, 1, 14)])
me_ico__004.polygons.foreach_set('material_index', [0, 0, 0, 0, 0, 0, 0, 0, 0, 0, 0, 0, 0, 0, 0, 0, 0, 0, 0, 0, 1, 0, 0, 1, 1, 0, 0, 0, 0, 0, 0, 0, 0, 0, 0, 0, 0, 0, 0, 1, 0, 0, 0, 1, 0, 0, 0, 0, 1, 0, 0, 0, 0, 0, 0, 0, 0, 0, 0, 0, 0, 0, 0, 0, 0, 0, 0, 0, 0, 0, 0, 0, 0, 0, 0, 0, 0, 0, 0, 0])
_uv = me_ico__004.uv_layers.new(name='UVマップ')
_uv.uv.foreach_set('vector', [0.1818, 0.0, 0.2273, 0.07873, 0.1364, 0.07873, 0.2727, 0.1575, 0.3182, 0.07873, 0.3636, 0.1575, 0.9091, 0.0, 0.9545, 0.07873, 0.8636, 0.07873, 0.7273, 0.0, 0.7727, 0.07873, 0.6818, 0.07873, 0.5455, 0.0, 0.5909, 0.07873, 0.5, 0.07873, 0.2727, 0.1575, 0.3636, 0.1575, 0.3182, 0.2362, 0.09091, 0.1575, 0.1818, 0.1575, 0.1364, 0.2362, 0.8182, 0.1575, 0.9091, 0.1575, 0.8636, 0.2362, 0.6364, 0.1575, 0.7273, 0.1575, 0.6818, 0.2362, 0.4545, 0.1575, 0.5455, 0.1575, 0.5, 0.2362, 0.2727, 0.1575, 0.3182, 0.2362, 0.2273, 0.2362, 0.09091, 0.1575, 0.1364, 0.2362, 0.04546, 0.2362, 0.8182, 0.1575, 0.8636, 0.2362, 0.7727, 0.2362, 0.6364, 0.1575, 0.6818, 0.2362, 0.5909, 0.2362, 0.4545, 0.1575, 0.5, 0.2362, 0.4091, 0.2362, 0.1818, 0.3149, 0.2727, 0.3149, 0.2273, 0.3937, 0.0, 0.3149, 0.09091, 0.3149, 0.04546, 0.3937, 0.7273, 0.3149, 0.8182, 0.3149, 0.7727, 0.3937, 0.5455, 0.3149, 0.6364, 0.3149, 0.5909, 0.3937, 0.3636, 0.3149, 0.4545, 0.3149, 0.4091, 0.3937, 0.4091, 0.3937, 0.5, 0.3937, 0.4545, 0.4724, 0.4091, 0.3937, 0.4545, 0.3149, 0.5, 0.3937, 0.4545, 0.3149, 0.5455, 0.3149, 0.5, 0.3937, 0.5909, 0.3937, 0.6818, 0.3937, 0.6364, 0.4724, 0.5909, 0.3937, 0.6364, 0.3149, 0.6818, 0.3937, 0.6364, 0.3149, 0.7273, 0.3149, 0.6818, 0.3937, 0.7727, 0.3937, 0.8636, 0.3937, 0.8182, 0.4724, 0.7727, 0.3937, 0.8182, 0.3149, 0.8636, 0.3937, 0.8182, 0.3149, 0.9091, 0.3149, 0.8636, 0.3937, 0.04546, 0.3937, 0.1364, 0.3937, 0.09091, 0.4724, 0.04546, 0.3937, 0.09091, 0.3149, 0.1364, 0.3937, 0.09091, 0.3149, 0.1818, 0.3149, 0.1364, 0.3937, 0.2273, 0.3937, 0.3182, 0.3937, 0.2727, 0.4724, 0.2273, 0.3937, 0.2727, 0.3149, 0.3182, 0.3937, 0.2727, 0.3149, 0.3636, 0.3149, 0.3182, 0.3937, 0.4091, 0.2362, 0.4545, 0.3149, 0.3636, 0.3149, 0.4091, 0.2362, 0.5, 0.2362, 0.4545, 0.3149, 0.5, 0.2362, 0.5455, 0.3149, 0.4545, 0.3149, 0.5909, 0.2362, 0.6364, 0.3149, 0.5455, 0.3149, 0.5909, 0.2362, 0.6818, 0.2362, 0.6364, 0.3149, 0.6818, 0.2362, 0.7273, 0.3149, 0.6364, 0.3149, 0.7727, 0.2362, 0.8182, 0.3149, 0.7273, 0.3149, 0.7727, 0.2362, 0.8636, 0.2362, 0.8182, 0.3149, 0.8636, 0.2362, 0.9091, 0.3149, 0.8182, 0.3149, 0.04546, 0.2362, 0.09091, 0.3149, 0.0, 0.3149, 0.04546, 0.2362, 0.1364, 0.2362, 0.09091, 0.3149, 0.1364, 0.2362, 0.1818, 0.3149, 0.09091, 0.3149, 0.2273, 0.2362, 0.2727, 0.3149, 0.1818, 0.3149, 0.2273, 0.2362, 0.3182, 0.2362, 0.2727, 0.3149, 0.3182, 0.2362, 0.3636, 0.3149, 0.2727, 0.3149, 0.5, 0.2362, 0.5909, 0.2362, 0.5455, 0.3149, 0.5, 0.2362, 0.5455, 0.1575, 0.5909, 0.2362, 0.5455, 0.1575, 0.6364, 0.1575, 0.5909, 0.2362, 0.6818, 0.2362, 0.7727, 0.2362, 0.7273, 0.3149, 0.6818, 0.2362, 0.7273, 0.1575, 0.7727, 0.2362, 0.7273, 0.1575, 0.8182, 0.1575, 0.7727, 0.2362, 0.8636, 0.2362, 0.9545, 0.2362, 0.9091, 0.3149, 0.8636, 0.2362, 0.9091, 0.1575, 0.9545, 0.2362, 0.9091, 0.1575, 1.0, 0.1575, 0.9545, 0.2362, 0.1364, 0.2362, 0.2273, 0.2362, 0.1818, 0.3149, 0.1364, 0.2362, 0.1818, 0.1575, 0.2273, 0.2362, 0.1818, 0.1575, 0.2727, 0.1575, 0.2273, 0.2362, 0.3182, 0.2362, 0.4091, 0.2362, 0.3636, 0.3149, 0.3182, 0.2362, 0.3636, 0.1575, 0.4091, 0.2362, 0.3636, 0.1575, 0.4545, 0.1575, 0.4091, 0.2362, 0.5, 0.07873, 0.5455, 0.1575, 0.4545, 0.1575, 0.5, 0.07873, 0.5909, 0.07873, 0.5455, 0.1575, 0.5909, 0.07873, 0.6364, 0.1575, 0.5455, 0.1575, 0.6818, 0.07873, 0.7273, 0.1575, 0.6364, 0.1575, 0.6818, 0.07873, 0.7727, 0.07873, 0.7273, 0.1575, 0.7727, 0.07873, 0.8182, 0.1575, 0.7273, 0.1575, 0.8636, 0.07873, 0.9091, 0.1575, 0.8182, 0.1575, 0.8636, 0.07873, 0.9545, 0.07873, 0.9091, 0.1575, 0.9545, 0.07873, 1.0, 0.1575, 0.9091, 0.1575, 0.3636, 0.1575, 0.4091, 0.07873, 0.4545, 0.1575, 0.3636, 0.1575, 0.3182, 0.07873, 0.4091, 0.07873, 0.3182, 0.07873, 0.3636, 0.0, 0.4091, 0.07873, 0.1364, 0.07873, 0.1818, 0.1575, 0.09091, 0.1575, 0.1364, 0.07873, 0.2273, 0.07873, 0.1818, 0.1575, 0.2273, 0.07873, 0.2727, 0.1575, 0.1818, 0.1575])
me_ico__004.materials.append(mat_warpgate6_color1)
me_ico__004.materials.append(mat_warpgate6_color2)
me_ico__004.update()
arm_001 = bpy.data.armatures.new('アーマチュア.001')  # bones are not reproduced

# ---- objects
ob_warpgate3 = bpy.data.objects.new('warpgate3', me_ico__001)
ob_warpgate4 = bpy.data.objects.new('warpgate4', me_ico__002)
ob_warpgate5 = bpy.data.objects.new('warpgate5', me_ico__003)
ob_warpgate6 = bpy.data.objects.new('warpgate6', me_ico__004)
ob_x = bpy.data.objects.new('アーマチュアパワーストーン', arm_001)

# ---- transforms, parenting, visibility, modifiers, constraints
ob_warpgate3.parent = ob_x
ob_warpgate3.matrix_parent_inverse = Matrix(((1.0, -0.0, 0.0, -0.0), (-0.0, 1.0, -0.0, 0.0), (0.0, -0.0, 2.0, 0.9416), (-0.0, 0.0, -0.0, 1.0)))
ob_warpgate3.location = (0.0, 0.0, 0.0)
_vg = ob_warpgate3.vertex_groups.new(name='Bone')
for _i, _w in zip([0, 1, 2, 3, 4, 5, 6, 7, 8, 9, 10, 11, 12, 13, 14, 15, 16, 17, 18, 19, 20, 21, 22, 23, 24, 25, 26, 27, 28, 29, 30, 31, 32, 33, 34, 35, 36, 37, 38, 39, 40, 41], [0.7158, 0.5777, 0.5455, 0.5469, 0.5831, 0.5968, 0.1544, 0.1638, 0.1484, 0.1351, 0.1376, 0.09736, 0.6951, 0.7115, 0.6014, 0.6356, 0.7223, 0.6958, 0.5804, 0.7143, 0.6076, 0.6392, 0.2409, 0.2348, 0.2633, 0.253, 0.2695, 0.2704, 0.2472, 0.258, 0.2333, 0.237, 0.1314, 0.1482, 0.1426, 0.127, 0.1215, 0.1033, 0.09744, 0.1073, 0.1018, 0.0966]): _vg.add([_i], _w, 'REPLACE')
_vg = ob_warpgate3.vertex_groups.new(name='Bone.001')
for _i, _w in zip([0, 1, 2, 3, 4, 5, 6, 7, 8, 9, 10, 11, 12, 13, 14, 15, 16, 17, 18, 19, 20, 21, 22, 23, 24, 25, 26, 27, 28, 29, 30, 31, 32, 33, 34, 35, 36, 37, 38, 39, 40, 41], [0.2842, 0.4223, 0.4545, 0.4531, 0.4169, 0.4032, 0.8456, 0.8362, 0.8516, 0.8649, 0.8624, 0.9026, 0.3049, 0.2885, 0.3986, 0.3644, 0.2777, 0.3042, 0.4196, 0.2857, 0.3924, 0.3608, 0.7591, 0.7652, 0.7367, 0.747, 0.7305, 0.7296, 0.7528, 0.742, 0.7667, 0.763, 0.8686, 0.8518, 0.8574, 0.873, 0.8785, 0.8967, 0.9026, 0.8927, 0.8982, 0.9034]): _vg.add([_i], _w, 'REPLACE')
_m = ob_warpgate3.modifiers.new('アーマチュア', 'ARMATURE')
_m.object = ob_x
ob_warpgate4.parent = ob_x
ob_warpgate4.matrix_parent_inverse = Matrix(((1.0, -0.0, 0.0, -0.0), (-0.0, 1.0, -0.0, 0.0), (0.0, -0.0, 2.0, 0.9416), (-0.0, 0.0, -0.0, 1.0)))
ob_warpgate4.location = (0.0, 0.0, 0.0)
_vg = ob_warpgate4.vertex_groups.new(name='Bone')
for _i, _w in zip([0, 1, 2, 3, 4, 5, 6, 7, 8, 9, 10, 11, 12, 13, 14, 15, 16, 17, 18, 19, 20, 21, 22, 23, 24, 25, 26, 27, 28, 29, 30, 31, 32, 33, 34, 35, 36, 37, 38, 39, 40, 41], [0.7294, 0.5722, 0.6, 0.5969, 0.5668, 0.5485, 0.1426, 0.1363, 0.1472, 0.1657, 0.1603, 0.09958, 0.733, 0.7196, 0.6339, 0.5944, 0.7086, 0.7311, 0.6488, 0.7165, 0.6277, 0.5926, 0.2636, 0.2733, 0.241, 0.2496, 0.2375, 0.2362, 0.2553, 0.2451, 0.2746, 0.2686, 0.137, 0.1245, 0.1268, 0.1425, 0.1513, 0.1005, 0.1065, 0.09837, 0.1029, 0.1097]): _vg.add([_i], _w, 'REPLACE')
_vg = ob_warpgate4.vertex_groups.new(name='Bone.001')
for _i, _w in zip([0, 1, 2, 3, 4, 5, 6, 7, 8, 9, 10, 11, 12, 13, 14, 15, 16, 17, 18, 19, 20, 21, 22, 23, 24, 25, 26, 27, 28, 29, 30, 31, 32, 33, 34, 35, 36, 37, 38, 39, 40, 41], [0.2706, 0.4278, 0.4, 0.4031, 0.4332, 0.4515, 0.8574, 0.8637, 0.8528, 0.8343, 0.8397, 0.9004, 0.267, 0.2804, 0.3661, 0.4056, 0.2914, 0.2689, 0.3512, 0.2835, 0.3723, 0.4074, 0.7364, 0.7267, 0.759, 0.7504, 0.7625, 0.7638, 0.7447, 0.7549, 0.7254, 0.7314, 0.863, 0.8755, 0.8732, 0.8575, 0.8487, 0.8995, 0.8935, 0.9016, 0.8971, 0.8903]): _vg.add([_i], _w, 'REPLACE')
_m = ob_warpgate4.modifiers.new('アーマチュア', 'ARMATURE')
_m.object = ob_x
ob_warpgate5.parent = ob_x
ob_warpgate5.matrix_parent_inverse = Matrix(((1.0, -0.0, 0.0, -0.0), (-0.0, 1.0, -0.0, 0.0), (0.0, -0.0, 2.0, 0.9416), (-0.0, 0.0, -0.0, 1.0)))
ob_warpgate5.location = (0.0, 0.0, 0.0)
_vg = ob_warpgate5.vertex_groups.new(name='Bone')
for _i, _w in zip([0, 1, 2, 3, 4, 5, 6, 7, 8, 9, 10, 11, 12, 13, 14, 15, 16, 17, 18, 19, 20, 21, 22, 23, 24, 25, 26, 27, 28, 29, 30, 31, 32, 33, 34, 35, 36, 37, 38, 39, 40, 41], [0.7158, 0.5968, 0.5831, 0.5469, 0.5455, 0.5777, 0.1351, 0.1484, 0.1638, 0.1544, 0.1376, 0.09736, 0.7143, 0.7223, 0.6392, 0.6356, 0.7115, 0.6958, 0.6076, 0.6951, 0.5804, 0.6014, 0.2348, 0.2409, 0.237, 0.2333, 0.258, 0.2472, 0.2704, 0.2695, 0.253, 0.2633, 0.1215, 0.127, 0.1426, 0.1482, 0.1314, 0.0966, 0.09744, 0.1018, 0.1073, 0.1033]): _vg.add([_i], _w, 'REPLACE')
_vg = ob_warpgate5.vertex_groups.new(name='Bone.001')
for _i, _w in zip([0, 1, 2, 3, 4, 5, 6, 7, 8, 9, 10, 11, 12, 13, 14, 15, 16, 17, 18, 19, 20, 21, 22, 23, 24, 25, 26, 27, 28, 29, 30, 31, 32, 33, 34, 35, 36, 37, 38, 39, 40, 41], [0.2842, 0.4032, 0.4169, 0.4531, 0.4545, 0.4223, 0.8649, 0.8516, 0.8362, 0.8456, 0.8624, 0.9026, 0.2857, 0.2777, 0.3608, 0.3644, 0.2885, 0.3042, 0.3924, 0.3049, 0.4196, 0.3986, 0.7652, 0.7591, 0.763, 0.7667, 0.742, 0.7528, 0.7296, 0.7305, 0.747, 0.7367, 0.8785, 0.873, 0.8574, 0.8518, 0.8686, 0.9034, 0.9026, 0.8982, 0.8927, 0.8967]): _vg.add([_i], _w, 'REPLACE')
_m = ob_warpgate5.modifiers.new('アーマチュア', 'ARMATURE')
_m.object = ob_x
ob_warpgate6.parent = ob_x
ob_warpgate6.matrix_parent_inverse = Matrix(((1.0, -0.0, 0.0, -0.0), (-0.0, 1.0, -0.0, 0.0), (0.0, -0.0, 2.0, 0.9416), (-0.0, 0.0, -0.0, 1.0)))
ob_warpgate6.location = (0.0, 0.0, 0.0)
_vg = ob_warpgate6.vertex_groups.new(name='Bone')
for _i, _w in zip([0, 1, 2, 3, 4, 5, 6, 7, 8, 9, 10, 11, 12, 13, 14, 15, 16, 17, 18, 19, 20, 21, 22, 23, 24, 25, 26, 27, 28, 29, 30, 31, 32, 33, 34, 35, 36, 37, 38, 39, 40, 41], [0.7294, 0.5485, 0.5668, 0.5969, 0.6, 0.5722, 0.1657, 0.1472, 0.1363, 0.1426, 0.1603, 0.09958, 0.7165, 0.7086, 0.5926, 0.5944, 0.7196, 0.7311, 0.6277, 0.733, 0.6488, 0.6339, 0.2733, 0.2636, 0.2686, 0.2746, 0.2451, 0.2553, 0.2362, 0.2375, 0.2496, 0.241, 0.1513, 0.1425, 0.1268, 0.1245, 0.137, 0.1097, 0.1065, 0.1029, 0.09837, 0.1005]): _vg.add([_i], _w, 'REPLACE')
_vg = ob_warpgate6.vertex_groups.new(name='Bone.001')
for _i, _w in zip([0, 1, 2, 3, 4, 5, 6, 7, 8, 9, 10, 11, 12, 13, 14, 15, 16, 17, 18, 19, 20, 21, 22, 23, 24, 25, 26, 27, 28, 29, 30, 31, 32, 33, 34, 35, 36, 37, 38, 39, 40, 41], [0.2706, 0.4515, 0.4332, 0.4031, 0.4, 0.4278, 0.8343, 0.8528, 0.8637, 0.8574, 0.8397, 0.9004, 0.2835, 0.2914, 0.4074, 0.4056, 0.2804, 0.2689, 0.3723, 0.267, 0.3512, 0.3661, 0.7267, 0.7364, 0.7314, 0.7254, 0.7549, 0.7447, 0.7638, 0.7625, 0.7504, 0.759, 0.8487, 0.8575, 0.8732, 0.8755, 0.863, 0.8903, 0.8935, 0.8971, 0.9016, 0.8995]): _vg.add([_i], _w, 'REPLACE')
_m = ob_warpgate6.modifiers.new('アーマチュア', 'ARMATURE')
_m.object = ob_x
ob_x.location = (0.0, 0.0, -0.4708)
ob_x.scale = (1.0, 1.0, 0.5)

# ---- collection membership
col_stones.objects.link(ob_warpgate3)
col_stones.objects.link(ob_warpgate4)
col_stones.objects.link(ob_warpgate5)
col_stones.objects.link(ob_warpgate6)
col_stones.objects.link(ob_x)

# ---- scene / render settings (as saved in the file)
scene.frame_start = 1; scene.frame_end = 60; scene.frame_set(53)
scene.render.engine = 'BLENDER_EEVEE_NEXT'
scene.cycles.sampling_pattern = 'TABULATED_SOBOL'
scene.cycles.use_light_tree = False
scene.view_settings.view_transform = 'Filmic'
bpy.context.view_layer.update()

# ---- added for rendering (the .blend has no active camera and no usable light): camera, sun
cam_auto = bpy.data.cameras.new('AutoCamera')
cam_auto.lens = 50.0
cam_auto.sensor_width = 36.0
cam_auto.clip_end = 1000.0
ob_auto_camera = bpy.data.objects.new('AutoCamera', cam_auto)
scene.collection.objects.link(ob_auto_camera)
ob_auto_camera.location = (1.36353, -1.63623, 1.17818)
ob_auto_camera.rotation_euler = (1.09748, -7.21219e-08, 0.694738)
scene.camera = ob_auto_camera
light_auto_sun = bpy.data.lights.new('AutoSun', 'SUN')
light_auto_sun.energy = 3.0
light_auto_sun.angle = 0.0523599
ob_auto_sun = bpy.data.objects.new('AutoSun', light_auto_sun)
scene.collection.objects.link(ob_auto_sun)
ob_auto_sun.rotation_euler = (0.872665, 0.174533, 0.523599)
bpy.context.view_layer.update()
